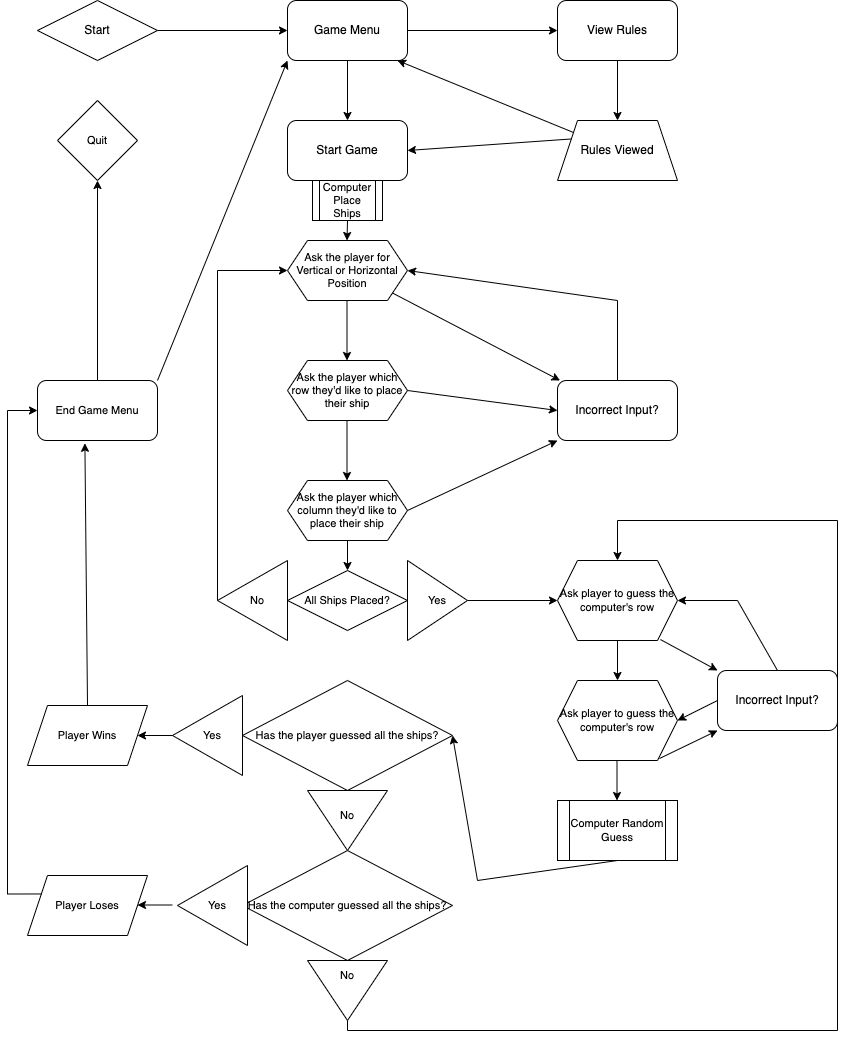

The diagram above was exported from draw.io. Its source (the exported page's mxGraphModel, read from the mxfile embedded in the PNG):
<mxGraphModel dx="693" dy="667" grid="1" gridSize="10" guides="1" tooltips="1" connect="1" arrows="1" fold="1" page="1" pageScale="1" pageWidth="850" pageHeight="1100" math="0" shadow="0">
  <root>
    <mxCell id="0" />
    <mxCell id="1" parent="0" />
    <mxCell id="_QcGVIpqGd-O9c6ZPaSK-1" value="Start" style="rhombus;whiteSpace=wrap;html=1;fontFamily=Helvetica;fontSize=12;fontColor=default;align=center;strokeColor=default;fillColor=default;" vertex="1" parent="1">
      <mxGeometry x="40" y="40" width="120" height="60" as="geometry" />
    </mxCell>
    <mxCell id="_QcGVIpqGd-O9c6ZPaSK-2" value="Game Menu" style="rounded=1;whiteSpace=wrap;html=1;" vertex="1" parent="1">
      <mxGeometry x="290" y="40" width="120" height="60" as="geometry" />
    </mxCell>
    <mxCell id="_QcGVIpqGd-O9c6ZPaSK-3" value="View Rules" style="rounded=1;whiteSpace=wrap;html=1;" vertex="1" parent="1">
      <mxGeometry x="560" y="40" width="120" height="60" as="geometry" />
    </mxCell>
    <mxCell id="_QcGVIpqGd-O9c6ZPaSK-4" value="Start Game" style="rounded=1;whiteSpace=wrap;html=1;" vertex="1" parent="1">
      <mxGeometry x="290" y="160" width="120" height="60" as="geometry" />
    </mxCell>
    <mxCell id="_QcGVIpqGd-O9c6ZPaSK-5" value="" style="endArrow=classic;html=1;fontFamily=Helvetica;fontSize=11;fontColor=default;align=center;strokeColor=default;" edge="1" parent="1" source="_QcGVIpqGd-O9c6ZPaSK-1" target="_QcGVIpqGd-O9c6ZPaSK-2">
      <mxGeometry width="50" height="50" relative="1" as="geometry">
        <mxPoint x="160" y="110" as="sourcePoint" />
        <mxPoint x="210" y="60" as="targetPoint" />
      </mxGeometry>
    </mxCell>
    <mxCell id="_QcGVIpqGd-O9c6ZPaSK-6" value="" style="endArrow=classic;html=1;fontFamily=Helvetica;fontSize=11;fontColor=default;align=center;strokeColor=default;" edge="1" parent="1" source="_QcGVIpqGd-O9c6ZPaSK-2" target="_QcGVIpqGd-O9c6ZPaSK-4">
      <mxGeometry width="50" height="50" relative="1" as="geometry">
        <mxPoint x="350" y="110" as="sourcePoint" />
        <mxPoint x="350" y="150" as="targetPoint" />
      </mxGeometry>
    </mxCell>
    <mxCell id="_QcGVIpqGd-O9c6ZPaSK-7" value="" style="endArrow=classic;html=1;fontFamily=Helvetica;fontSize=11;fontColor=default;align=center;strokeColor=default;" edge="1" parent="1" source="_QcGVIpqGd-O9c6ZPaSK-2" target="_QcGVIpqGd-O9c6ZPaSK-3">
      <mxGeometry width="50" height="50" relative="1" as="geometry">
        <mxPoint x="470" y="95" as="sourcePoint" />
        <mxPoint x="550" y="70" as="targetPoint" />
      </mxGeometry>
    </mxCell>
    <mxCell id="_QcGVIpqGd-O9c6ZPaSK-8" value="Rules Viewed" style="shape=trapezoid;perimeter=trapezoidPerimeter;whiteSpace=wrap;html=1;fixedSize=1;fontFamily=Helvetica;fontSize=12;fontColor=default;align=center;strokeColor=default;fillColor=default;" vertex="1" parent="1">
      <mxGeometry x="560" y="160" width="120" height="60" as="geometry" />
    </mxCell>
    <mxCell id="_QcGVIpqGd-O9c6ZPaSK-9" value="" style="endArrow=classic;html=1;fontFamily=Helvetica;fontSize=11;fontColor=default;align=center;strokeColor=default;" edge="1" parent="1" source="_QcGVIpqGd-O9c6ZPaSK-8">
      <mxGeometry width="50" height="50" relative="1" as="geometry">
        <mxPoint x="550" y="120" as="sourcePoint" />
        <mxPoint x="400" y="100" as="targetPoint" />
      </mxGeometry>
    </mxCell>
    <mxCell id="_QcGVIpqGd-O9c6ZPaSK-11" value="" style="endArrow=classic;html=1;fontFamily=Helvetica;fontSize=11;fontColor=default;align=center;strokeColor=default;" edge="1" parent="1" target="_QcGVIpqGd-O9c6ZPaSK-8">
      <mxGeometry width="50" height="50" relative="1" as="geometry">
        <mxPoint x="620" y="100" as="sourcePoint" />
        <mxPoint x="580" y="150" as="targetPoint" />
      </mxGeometry>
    </mxCell>
    <mxCell id="_QcGVIpqGd-O9c6ZPaSK-12" value="Ask the player&amp;nbsp;for Vertical or Horizontal Position" style="shape=hexagon;perimeter=hexagonPerimeter2;whiteSpace=wrap;html=1;fixedSize=1;fontFamily=Helvetica;fontSize=11;fontColor=default;align=center;strokeColor=default;fillColor=default;" vertex="1" parent="1">
      <mxGeometry x="290" y="280" width="120" height="60" as="geometry" />
    </mxCell>
    <mxCell id="_QcGVIpqGd-O9c6ZPaSK-13" value="Ask the player which row they'd like to place their ship" style="shape=hexagon;perimeter=hexagonPerimeter2;whiteSpace=wrap;html=1;fixedSize=1;fontFamily=Helvetica;fontSize=11;fontColor=default;align=center;strokeColor=default;fillColor=default;" vertex="1" parent="1">
      <mxGeometry x="290" y="400" width="120" height="60" as="geometry" />
    </mxCell>
    <mxCell id="_QcGVIpqGd-O9c6ZPaSK-14" value="Ask the player which column they'd like to place their ship" style="shape=hexagon;perimeter=hexagonPerimeter2;whiteSpace=wrap;html=1;fixedSize=1;fontFamily=Helvetica;fontSize=11;fontColor=default;align=center;strokeColor=default;fillColor=default;" vertex="1" parent="1">
      <mxGeometry x="290" y="520" width="120" height="60" as="geometry" />
    </mxCell>
    <mxCell id="_QcGVIpqGd-O9c6ZPaSK-15" value="" style="endArrow=classic;html=1;fontFamily=Helvetica;fontSize=11;fontColor=default;align=center;strokeColor=default;" edge="1" parent="1">
      <mxGeometry width="50" height="50" relative="1" as="geometry">
        <mxPoint x="350" y="260" as="sourcePoint" />
        <mxPoint x="349.5" y="280" as="targetPoint" />
      </mxGeometry>
    </mxCell>
    <mxCell id="_QcGVIpqGd-O9c6ZPaSK-16" value="Incorrect Input?" style="rounded=1;whiteSpace=wrap;html=1;" vertex="1" parent="1">
      <mxGeometry x="560" y="420" width="120" height="60" as="geometry" />
    </mxCell>
    <mxCell id="_QcGVIpqGd-O9c6ZPaSK-18" value="" style="endArrow=classic;html=1;rounded=0;entryX=1;entryY=0.5;entryDx=0;entryDy=0;" edge="1" parent="1" target="_QcGVIpqGd-O9c6ZPaSK-12">
      <mxGeometry width="50" height="50" relative="1" as="geometry">
        <mxPoint x="620" y="420" as="sourcePoint" />
        <mxPoint x="670" y="370" as="targetPoint" />
        <Array as="points">
          <mxPoint x="620" y="340" />
        </Array>
      </mxGeometry>
    </mxCell>
    <mxCell id="_QcGVIpqGd-O9c6ZPaSK-20" value="" style="endArrow=classic;html=1;rounded=0;entryX=1;entryY=0.5;entryDx=0;entryDy=0;exitX=0;exitY=0.25;exitDx=0;exitDy=0;" edge="1" parent="1" source="_QcGVIpqGd-O9c6ZPaSK-8" target="_QcGVIpqGd-O9c6ZPaSK-4">
      <mxGeometry width="50" height="50" relative="1" as="geometry">
        <mxPoint x="570" y="210" as="sourcePoint" />
        <mxPoint x="620" y="160" as="targetPoint" />
      </mxGeometry>
    </mxCell>
    <mxCell id="_QcGVIpqGd-O9c6ZPaSK-21" value="" style="endArrow=classic;html=1;fontFamily=Helvetica;fontSize=11;fontColor=default;align=center;strokeColor=default;" edge="1" parent="1">
      <mxGeometry width="50" height="50" relative="1" as="geometry">
        <mxPoint x="349.5" y="340" as="sourcePoint" />
        <mxPoint x="349.5" y="400" as="targetPoint" />
      </mxGeometry>
    </mxCell>
    <mxCell id="_QcGVIpqGd-O9c6ZPaSK-22" value="" style="endArrow=classic;html=1;fontFamily=Helvetica;fontSize=11;fontColor=default;align=center;strokeColor=default;" edge="1" parent="1">
      <mxGeometry width="50" height="50" relative="1" as="geometry">
        <mxPoint x="349.5" y="460" as="sourcePoint" />
        <mxPoint x="349.5" y="520" as="targetPoint" />
      </mxGeometry>
    </mxCell>
    <mxCell id="_QcGVIpqGd-O9c6ZPaSK-23" value="" style="endArrow=classic;html=1;rounded=0;exitX=1;exitY=1;exitDx=0;exitDy=0;" edge="1" parent="1" source="_QcGVIpqGd-O9c6ZPaSK-12" target="_QcGVIpqGd-O9c6ZPaSK-16">
      <mxGeometry width="50" height="50" relative="1" as="geometry">
        <mxPoint x="430" y="390" as="sourcePoint" />
        <mxPoint x="480" y="340" as="targetPoint" />
      </mxGeometry>
    </mxCell>
    <mxCell id="_QcGVIpqGd-O9c6ZPaSK-24" value="" style="endArrow=classic;html=1;rounded=0;exitX=1;exitY=0.5;exitDx=0;exitDy=0;entryX=0;entryY=1;entryDx=0;entryDy=0;" edge="1" parent="1" source="_QcGVIpqGd-O9c6ZPaSK-14" target="_QcGVIpqGd-O9c6ZPaSK-16">
      <mxGeometry width="50" height="50" relative="1" as="geometry">
        <mxPoint x="420" y="540" as="sourcePoint" />
        <mxPoint x="470" y="490" as="targetPoint" />
      </mxGeometry>
    </mxCell>
    <mxCell id="_QcGVIpqGd-O9c6ZPaSK-25" value="" style="endArrow=classic;html=1;rounded=0;exitX=1;exitY=0.5;exitDx=0;exitDy=0;entryX=0;entryY=0.5;entryDx=0;entryDy=0;" edge="1" parent="1" source="_QcGVIpqGd-O9c6ZPaSK-13" target="_QcGVIpqGd-O9c6ZPaSK-16">
      <mxGeometry width="50" height="50" relative="1" as="geometry">
        <mxPoint x="440" y="470" as="sourcePoint" />
        <mxPoint x="490" y="420" as="targetPoint" />
      </mxGeometry>
    </mxCell>
    <mxCell id="_QcGVIpqGd-O9c6ZPaSK-27" value="All Ships Placed?" style="rhombus;whiteSpace=wrap;html=1;fontFamily=Helvetica;fontSize=11;fontColor=default;align=center;strokeColor=default;fillColor=default;" vertex="1" parent="1">
      <mxGeometry x="290" y="610" width="120" height="60" as="geometry" />
    </mxCell>
    <mxCell id="_QcGVIpqGd-O9c6ZPaSK-28" value="Yes" style="triangle;whiteSpace=wrap;html=1;fontSize=11;" vertex="1" parent="1">
      <mxGeometry x="410" y="600" width="60" height="80" as="geometry" />
    </mxCell>
    <mxCell id="_QcGVIpqGd-O9c6ZPaSK-29" value="&lt;div style=&quot;text-align: justify&quot;&gt;&lt;br&gt;&lt;/div&gt;" style="triangle;whiteSpace=wrap;html=1;fontSize=11;rotation=-180;" vertex="1" parent="1">
      <mxGeometry x="220" y="600" width="70" height="80" as="geometry" />
    </mxCell>
    <mxCell id="_QcGVIpqGd-O9c6ZPaSK-30" value="" style="endArrow=classic;html=1;rounded=0;fontSize=11;exitX=0.5;exitY=1;exitDx=0;exitDy=0;entryX=0.5;entryY=0;entryDx=0;entryDy=0;" edge="1" parent="1" source="_QcGVIpqGd-O9c6ZPaSK-14" target="_QcGVIpqGd-O9c6ZPaSK-27">
      <mxGeometry width="50" height="50" relative="1" as="geometry">
        <mxPoint x="470" y="590" as="sourcePoint" />
        <mxPoint x="500" y="560" as="targetPoint" />
      </mxGeometry>
    </mxCell>
    <mxCell id="_QcGVIpqGd-O9c6ZPaSK-31" value="" style="endArrow=classic;html=1;rounded=0;fontSize=11;entryX=0;entryY=0.5;entryDx=0;entryDy=0;" edge="1" parent="1" target="_QcGVIpqGd-O9c6ZPaSK-12">
      <mxGeometry width="50" height="50" relative="1" as="geometry">
        <mxPoint x="220" y="640" as="sourcePoint" />
        <mxPoint x="220" y="310" as="targetPoint" />
        <Array as="points">
          <mxPoint x="220" y="310" />
        </Array>
      </mxGeometry>
    </mxCell>
    <mxCell id="_QcGVIpqGd-O9c6ZPaSK-32" value="No" style="text;html=1;strokeColor=none;fillColor=none;align=center;verticalAlign=middle;whiteSpace=wrap;rounded=0;fontSize=11;" vertex="1" parent="1">
      <mxGeometry x="230" y="625" width="60" height="30" as="geometry" />
    </mxCell>
    <mxCell id="_QcGVIpqGd-O9c6ZPaSK-33" value="Ask player to guess the computer's row" style="shape=hexagon;perimeter=hexagonPerimeter2;whiteSpace=wrap;html=1;fixedSize=1;fontSize=11;" vertex="1" parent="1">
      <mxGeometry x="560" y="600" width="120" height="80" as="geometry" />
    </mxCell>
    <mxCell id="_QcGVIpqGd-O9c6ZPaSK-34" value="Computer Place Ships" style="shape=process;whiteSpace=wrap;html=1;backgroundOutline=1;fontSize=11;" vertex="1" parent="1">
      <mxGeometry x="315" y="220" width="70" height="40" as="geometry" />
    </mxCell>
    <mxCell id="_QcGVIpqGd-O9c6ZPaSK-36" value="" style="endArrow=classic;html=1;rounded=0;fontSize=11;exitX=1;exitY=0.5;exitDx=0;exitDy=0;entryX=0;entryY=0.5;entryDx=0;entryDy=0;" edge="1" parent="1" source="_QcGVIpqGd-O9c6ZPaSK-28" target="_QcGVIpqGd-O9c6ZPaSK-33">
      <mxGeometry width="50" height="50" relative="1" as="geometry">
        <mxPoint x="480" y="660" as="sourcePoint" />
        <mxPoint x="530" y="610" as="targetPoint" />
      </mxGeometry>
    </mxCell>
    <mxCell id="_QcGVIpqGd-O9c6ZPaSK-37" value="Incorrect Input?" style="rounded=1;whiteSpace=wrap;html=1;" vertex="1" parent="1">
      <mxGeometry x="720" y="710" width="120" height="60" as="geometry" />
    </mxCell>
    <mxCell id="_QcGVIpqGd-O9c6ZPaSK-38" value="" style="endArrow=classic;html=1;rounded=0;fontSize=11;entryX=0;entryY=0;entryDx=0;entryDy=0;exitX=0.858;exitY=0.988;exitDx=0;exitDy=0;exitPerimeter=0;" edge="1" parent="1" source="_QcGVIpqGd-O9c6ZPaSK-33" target="_QcGVIpqGd-O9c6ZPaSK-37">
      <mxGeometry width="50" height="50" relative="1" as="geometry">
        <mxPoint x="650" y="740" as="sourcePoint" />
        <mxPoint x="660" y="680" as="targetPoint" />
      </mxGeometry>
    </mxCell>
    <mxCell id="_QcGVIpqGd-O9c6ZPaSK-39" value="" style="endArrow=classic;html=1;rounded=0;fontSize=11;entryX=1;entryY=0.5;entryDx=0;entryDy=0;exitX=0.5;exitY=0;exitDx=0;exitDy=0;" edge="1" parent="1" source="_QcGVIpqGd-O9c6ZPaSK-37" target="_QcGVIpqGd-O9c6ZPaSK-33">
      <mxGeometry width="50" height="50" relative="1" as="geometry">
        <mxPoint x="730" y="720" as="sourcePoint" />
        <mxPoint x="780" y="670" as="targetPoint" />
        <Array as="points">
          <mxPoint x="740" y="640" />
        </Array>
      </mxGeometry>
    </mxCell>
    <mxCell id="_QcGVIpqGd-O9c6ZPaSK-40" value="Ask player to guess the computer's row" style="shape=hexagon;perimeter=hexagonPerimeter2;whiteSpace=wrap;html=1;fixedSize=1;fontSize=11;" vertex="1" parent="1">
      <mxGeometry x="560" y="720" width="120" height="80" as="geometry" />
    </mxCell>
    <mxCell id="_QcGVIpqGd-O9c6ZPaSK-41" value="" style="endArrow=classic;html=1;rounded=0;fontSize=11;exitX=0.5;exitY=1;exitDx=0;exitDy=0;entryX=0.5;entryY=0;entryDx=0;entryDy=0;" edge="1" parent="1" source="_QcGVIpqGd-O9c6ZPaSK-33" target="_QcGVIpqGd-O9c6ZPaSK-40">
      <mxGeometry width="50" height="50" relative="1" as="geometry">
        <mxPoint x="610" y="720" as="sourcePoint" />
        <mxPoint x="660" y="670" as="targetPoint" />
      </mxGeometry>
    </mxCell>
    <mxCell id="_QcGVIpqGd-O9c6ZPaSK-42" value="" style="endArrow=classic;html=1;rounded=0;fontSize=11;exitX=0.85;exitY=0.975;exitDx=0;exitDy=0;exitPerimeter=0;" edge="1" parent="1" source="_QcGVIpqGd-O9c6ZPaSK-40">
      <mxGeometry width="50" height="50" relative="1" as="geometry">
        <mxPoint x="680" y="790" as="sourcePoint" />
        <mxPoint x="720" y="770" as="targetPoint" />
      </mxGeometry>
    </mxCell>
    <mxCell id="_QcGVIpqGd-O9c6ZPaSK-43" value="" style="endArrow=classic;html=1;rounded=0;fontSize=11;exitX=0;exitY=0.5;exitDx=0;exitDy=0;entryX=1;entryY=0.5;entryDx=0;entryDy=0;" edge="1" parent="1" source="_QcGVIpqGd-O9c6ZPaSK-37" target="_QcGVIpqGd-O9c6ZPaSK-40">
      <mxGeometry width="50" height="50" relative="1" as="geometry">
        <mxPoint x="690" y="850" as="sourcePoint" />
        <mxPoint x="740" y="800" as="targetPoint" />
      </mxGeometry>
    </mxCell>
    <mxCell id="_QcGVIpqGd-O9c6ZPaSK-44" value="" style="endArrow=classic;html=1;rounded=0;fontSize=11;exitX=0.5;exitY=1;exitDx=0;exitDy=0;entryX=0.5;entryY=0;entryDx=0;entryDy=0;" edge="1" parent="1">
      <mxGeometry width="50" height="50" relative="1" as="geometry">
        <mxPoint x="619.5" y="800" as="sourcePoint" />
        <mxPoint x="619.5" y="840" as="targetPoint" />
      </mxGeometry>
    </mxCell>
    <mxCell id="_QcGVIpqGd-O9c6ZPaSK-45" value="Computer Random Guess" style="shape=process;whiteSpace=wrap;html=1;backgroundOutline=1;fontSize=11;" vertex="1" parent="1">
      <mxGeometry x="560" y="840" width="120" height="60" as="geometry" />
    </mxCell>
    <mxCell id="_QcGVIpqGd-O9c6ZPaSK-47" value="Has the player guessed all the ships?" style="rhombus;whiteSpace=wrap;html=1;fontSize=11;" vertex="1" parent="1">
      <mxGeometry x="245" y="720" width="210" height="110" as="geometry" />
    </mxCell>
    <mxCell id="_QcGVIpqGd-O9c6ZPaSK-48" value="" style="endArrow=classic;html=1;rounded=0;fontSize=11;entryX=1;entryY=0.5;entryDx=0;entryDy=0;exitX=0.5;exitY=1;exitDx=0;exitDy=0;" edge="1" parent="1" source="_QcGVIpqGd-O9c6ZPaSK-45" target="_QcGVIpqGd-O9c6ZPaSK-47">
      <mxGeometry width="50" height="50" relative="1" as="geometry">
        <mxPoint x="540" y="880" as="sourcePoint" />
        <mxPoint x="540" y="800" as="targetPoint" />
        <Array as="points">
          <mxPoint x="480" y="920" />
        </Array>
      </mxGeometry>
    </mxCell>
    <mxCell id="_QcGVIpqGd-O9c6ZPaSK-49" value="" style="triangle;whiteSpace=wrap;html=1;fontSize=11;rotation=90;" vertex="1" parent="1">
      <mxGeometry x="320" y="820" width="60" height="80" as="geometry" />
    </mxCell>
    <mxCell id="_QcGVIpqGd-O9c6ZPaSK-50" value="No" style="text;html=1;strokeColor=none;fillColor=none;align=center;verticalAlign=middle;whiteSpace=wrap;rounded=0;fontSize=11;" vertex="1" parent="1">
      <mxGeometry x="320" y="840" width="60" height="30" as="geometry" />
    </mxCell>
    <mxCell id="_QcGVIpqGd-O9c6ZPaSK-51" value="Has the computer guessed all the ships?" style="rhombus;whiteSpace=wrap;html=1;fontSize=11;" vertex="1" parent="1">
      <mxGeometry x="245" y="890" width="210" height="110" as="geometry" />
    </mxCell>
    <mxCell id="_QcGVIpqGd-O9c6ZPaSK-52" value="" style="triangle;whiteSpace=wrap;html=1;fontSize=11;rotation=90;" vertex="1" parent="1">
      <mxGeometry x="320" y="990" width="60" height="80" as="geometry" />
    </mxCell>
    <mxCell id="_QcGVIpqGd-O9c6ZPaSK-53" value="No" style="text;html=1;strokeColor=none;fillColor=none;align=center;verticalAlign=middle;whiteSpace=wrap;rounded=0;fontSize=11;" vertex="1" parent="1">
      <mxGeometry x="320" y="1000" width="60" height="30" as="geometry" />
    </mxCell>
    <mxCell id="_QcGVIpqGd-O9c6ZPaSK-54" value="" style="endArrow=classic;html=1;rounded=0;fontSize=11;exitX=1;exitY=0.5;exitDx=0;exitDy=0;edgeStyle=orthogonalEdgeStyle;entryX=0.5;entryY=0;entryDx=0;entryDy=0;" edge="1" parent="1" source="_QcGVIpqGd-O9c6ZPaSK-52" target="_QcGVIpqGd-O9c6ZPaSK-33">
      <mxGeometry width="50" height="50" relative="1" as="geometry">
        <mxPoint x="510" y="1090" as="sourcePoint" />
        <mxPoint x="620" y="560" as="targetPoint" />
        <Array as="points">
          <mxPoint x="350" y="1070" />
          <mxPoint x="840" y="1070" />
          <mxPoint x="840" y="560" />
          <mxPoint x="620" y="560" />
        </Array>
      </mxGeometry>
    </mxCell>
    <mxCell id="_QcGVIpqGd-O9c6ZPaSK-56" value="&lt;div style=&quot;text-align: justify&quot;&gt;&lt;br&gt;&lt;/div&gt;" style="triangle;whiteSpace=wrap;html=1;fontSize=11;rotation=-180;" vertex="1" parent="1">
      <mxGeometry x="175" y="735" width="70" height="80" as="geometry" />
    </mxCell>
    <mxCell id="_QcGVIpqGd-O9c6ZPaSK-57" value="Yes" style="text;html=1;strokeColor=none;fillColor=none;align=center;verticalAlign=middle;whiteSpace=wrap;rounded=0;fontSize=11;" vertex="1" parent="1">
      <mxGeometry x="185" y="760" width="60" height="30" as="geometry" />
    </mxCell>
    <mxCell id="_QcGVIpqGd-O9c6ZPaSK-58" value="&lt;div style=&quot;text-align: justify&quot;&gt;&lt;br&gt;&lt;/div&gt;" style="triangle;whiteSpace=wrap;html=1;fontSize=11;rotation=-180;" vertex="1" parent="1">
      <mxGeometry x="180" y="905" width="70" height="80" as="geometry" />
    </mxCell>
    <mxCell id="_QcGVIpqGd-O9c6ZPaSK-59" value="Yes" style="text;html=1;strokeColor=none;fillColor=none;align=center;verticalAlign=middle;whiteSpace=wrap;rounded=0;fontSize=11;" vertex="1" parent="1">
      <mxGeometry x="190" y="930" width="60" height="30" as="geometry" />
    </mxCell>
    <mxCell id="_QcGVIpqGd-O9c6ZPaSK-60" value="Player Loses" style="shape=parallelogram;perimeter=parallelogramPerimeter;whiteSpace=wrap;html=1;fixedSize=1;fontSize=11;" vertex="1" parent="1">
      <mxGeometry x="30" y="915" width="120" height="60" as="geometry" />
    </mxCell>
    <mxCell id="_QcGVIpqGd-O9c6ZPaSK-61" value="Player Wins" style="shape=parallelogram;perimeter=parallelogramPerimeter;whiteSpace=wrap;html=1;fixedSize=1;fontSize=11;" vertex="1" parent="1">
      <mxGeometry x="30" y="745" width="120" height="60" as="geometry" />
    </mxCell>
    <mxCell id="_QcGVIpqGd-O9c6ZPaSK-63" value="Quit" style="rhombus;whiteSpace=wrap;html=1;fontSize=11;" vertex="1" parent="1">
      <mxGeometry x="60" y="140" width="80" height="80" as="geometry" />
    </mxCell>
    <mxCell id="_QcGVIpqGd-O9c6ZPaSK-64" value="End Game Menu" style="rounded=1;whiteSpace=wrap;html=1;fontSize=11;" vertex="1" parent="1">
      <mxGeometry x="40" y="420" width="120" height="60" as="geometry" />
    </mxCell>
    <mxCell id="_QcGVIpqGd-O9c6ZPaSK-65" value="" style="endArrow=classic;html=1;rounded=0;fontSize=11;entryX=0;entryY=1;entryDx=0;entryDy=0;" edge="1" parent="1" target="_QcGVIpqGd-O9c6ZPaSK-2">
      <mxGeometry width="50" height="50" relative="1" as="geometry">
        <mxPoint x="160" y="420" as="sourcePoint" />
        <mxPoint x="190" y="390" as="targetPoint" />
        <Array as="points" />
      </mxGeometry>
    </mxCell>
    <mxCell id="_QcGVIpqGd-O9c6ZPaSK-66" value="" style="endArrow=classic;html=1;rounded=0;fontSize=11;entryX=0.5;entryY=1;entryDx=0;entryDy=0;exitX=0.5;exitY=0;exitDx=0;exitDy=0;" edge="1" parent="1" source="_QcGVIpqGd-O9c6ZPaSK-64" target="_QcGVIpqGd-O9c6ZPaSK-63">
      <mxGeometry width="50" height="50" relative="1" as="geometry">
        <mxPoint x="90" y="440" as="sourcePoint" />
        <mxPoint x="140" y="390" as="targetPoint" />
      </mxGeometry>
    </mxCell>
    <mxCell id="_QcGVIpqGd-O9c6ZPaSK-67" value="" style="endArrow=classic;html=1;rounded=0;fontSize=11;exitX=1;exitY=0.5;exitDx=0;exitDy=0;entryX=1;entryY=0.5;entryDx=0;entryDy=0;" edge="1" parent="1" source="_QcGVIpqGd-O9c6ZPaSK-56" target="_QcGVIpqGd-O9c6ZPaSK-61">
      <mxGeometry width="50" height="50" relative="1" as="geometry">
        <mxPoint x="160" y="800" as="sourcePoint" />
        <mxPoint x="210" y="750" as="targetPoint" />
      </mxGeometry>
    </mxCell>
    <mxCell id="_QcGVIpqGd-O9c6ZPaSK-68" value="" style="endArrow=classic;html=1;rounded=0;fontSize=11;exitX=1;exitY=0.5;exitDx=0;exitDy=0;entryX=1;entryY=0.5;entryDx=0;entryDy=0;" edge="1" parent="1">
      <mxGeometry width="50" height="50" relative="1" as="geometry">
        <mxPoint x="175" y="944.5" as="sourcePoint" />
        <mxPoint x="140" y="944.5" as="targetPoint" />
      </mxGeometry>
    </mxCell>
    <mxCell id="_QcGVIpqGd-O9c6ZPaSK-69" value="" style="endArrow=classic;html=1;rounded=0;fontSize=11;entryX=0;entryY=0.5;entryDx=0;entryDy=0;edgeStyle=orthogonalEdgeStyle;exitX=0;exitY=0.25;exitDx=0;exitDy=0;" edge="1" parent="1" source="_QcGVIpqGd-O9c6ZPaSK-60" target="_QcGVIpqGd-O9c6ZPaSK-64">
      <mxGeometry width="50" height="50" relative="1" as="geometry">
        <mxPoint x="20" y="940" as="sourcePoint" />
        <mxPoint x="20" y="450" as="targetPoint" />
        <Array as="points">
          <mxPoint x="10" y="934" />
          <mxPoint x="10" y="450" />
        </Array>
      </mxGeometry>
    </mxCell>
    <mxCell id="_QcGVIpqGd-O9c6ZPaSK-72" value="" style="endArrow=classic;html=1;rounded=0;fontSize=11;exitX=0.5;exitY=0;exitDx=0;exitDy=0;entryX=0.395;entryY=1.047;entryDx=0;entryDy=0;entryPerimeter=0;" edge="1" parent="1" source="_QcGVIpqGd-O9c6ZPaSK-61" target="_QcGVIpqGd-O9c6ZPaSK-64">
      <mxGeometry width="50" height="50" relative="1" as="geometry">
        <mxPoint x="90" y="750" as="sourcePoint" />
        <mxPoint x="140" y="700" as="targetPoint" />
      </mxGeometry>
    </mxCell>
  </root>
</mxGraphModel>